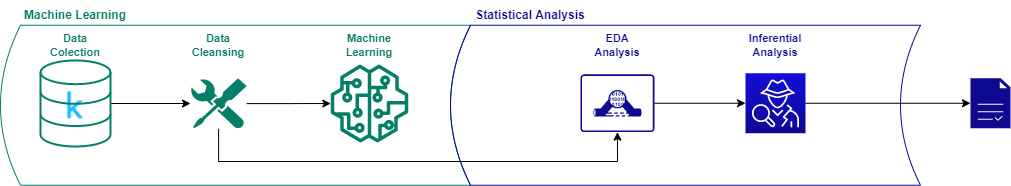

The diagram above was exported from draw.io. Its source (the exported page's mxGraphModel, read from the mxfile embedded in the PNG):
<mxGraphModel dx="1038" dy="641" grid="1" gridSize="10" guides="1" tooltips="1" connect="1" arrows="1" fold="1" page="1" pageScale="1" pageWidth="1169" pageHeight="827" background="none" math="0" shadow="0">
  <root>
    <mxCell id="0" />
    <mxCell id="1" parent="0" />
    <mxCell id="4EKTg9loYag1cKk55Q0v-3" value="" style="shape=image;verticalLabelPosition=bottom;labelBackgroundColor=default;verticalAlign=top;aspect=fixed;imageAspect=0;image=https://cdn4.iconfinder.com/data/icons/logos-and-brands/512/189_Kaggle_logo_logos-512.png;imageBackground=none;" vertex="1" parent="1">
      <mxGeometry x="150" y="388.75" width="30" height="30" as="geometry" />
    </mxCell>
    <mxCell id="4EKTg9loYag1cKk55Q0v-8" value="" style="edgeStyle=orthogonalEdgeStyle;rounded=0;orthogonalLoop=1;jettySize=auto;html=1;" edge="1" parent="1" source="4EKTg9loYag1cKk55Q0v-4" target="4EKTg9loYag1cKk55Q0v-7">
      <mxGeometry relative="1" as="geometry" />
    </mxCell>
    <mxCell id="4EKTg9loYag1cKk55Q0v-27" style="edgeStyle=orthogonalEdgeStyle;rounded=0;orthogonalLoop=1;jettySize=auto;html=1;entryX=0.5;entryY=1;entryDx=0;entryDy=0;entryPerimeter=0;" edge="1" parent="1" source="4EKTg9loYag1cKk55Q0v-4" target="4EKTg9loYag1cKk55Q0v-12">
      <mxGeometry relative="1" as="geometry">
        <mxPoint x="308.05500000000006" y="480" as="targetPoint" />
        <Array as="points">
          <mxPoint x="308" y="460" />
          <mxPoint x="707" y="460" />
        </Array>
      </mxGeometry>
    </mxCell>
    <mxCell id="4EKTg9loYag1cKk55Q0v-4" value="" style="sketch=0;aspect=fixed;pointerEvents=1;shadow=0;dashed=0;html=1;strokeColor=none;labelPosition=center;verticalLabelPosition=bottom;verticalAlign=top;align=center;fillColor=#067F68;shape=mxgraph.mscae.enterprise.tool;" vertex="1" parent="1">
      <mxGeometry x="280" y="376.75" width="56.11" height="50.5" as="geometry" />
    </mxCell>
    <mxCell id="4EKTg9loYag1cKk55Q0v-7" value="" style="sketch=0;outlineConnect=0;fontColor=#232F3E;gradientColor=none;fillColor=#067F68;strokeColor=none;dashed=0;verticalLabelPosition=bottom;verticalAlign=top;align=center;html=1;fontSize=12;fontStyle=0;aspect=fixed;pointerEvents=1;shape=mxgraph.aws4.sagemaker_model;" vertex="1" parent="1">
      <mxGeometry x="420" y="363" width="78" height="78" as="geometry" />
    </mxCell>
    <mxCell id="4EKTg9loYag1cKk55Q0v-10" value="" style="edgeStyle=orthogonalEdgeStyle;rounded=0;orthogonalLoop=1;jettySize=auto;html=1;" edge="1" parent="1" source="4EKTg9loYag1cKk55Q0v-9" target="4EKTg9loYag1cKk55Q0v-4">
      <mxGeometry relative="1" as="geometry" />
    </mxCell>
    <mxCell id="4EKTg9loYag1cKk55Q0v-9" value="" style="html=1;verticalLabelPosition=bottom;align=center;labelBackgroundColor=#ffffff;verticalAlign=top;strokeWidth=2;strokeColor=#067F68;shadow=0;dashed=0;shape=mxgraph.ios7.icons.data;fillColor=none;fontColor=none;noLabel=1;" vertex="1" parent="1">
      <mxGeometry x="130" y="358.95" width="70" height="86.1" as="geometry" />
    </mxCell>
    <mxCell id="4EKTg9loYag1cKk55Q0v-20" value="" style="edgeStyle=orthogonalEdgeStyle;rounded=0;orthogonalLoop=1;jettySize=auto;html=1;" edge="1" parent="1" source="4EKTg9loYag1cKk55Q0v-11" target="4EKTg9loYag1cKk55Q0v-18">
      <mxGeometry relative="1" as="geometry" />
    </mxCell>
    <mxCell id="4EKTg9loYag1cKk55Q0v-11" value="" style="sketch=0;points=[[0,0,0],[0.25,0,0],[0.5,0,0],[0.75,0,0],[1,0,0],[0,1,0],[0.25,1,0],[0.5,1,0],[0.75,1,0],[1,1,0],[0,0.25,0],[0,0.5,0],[0,0.75,0],[1,0.25,0],[1,0.5,0],[1,0.75,0]];outlineConnect=0;fontColor=#232F3E;gradientColor=#140EDB;gradientDirection=north;fillColor=#0D0991;strokeColor=#ffffff;dashed=0;verticalLabelPosition=bottom;verticalAlign=top;align=center;html=1;fontSize=12;fontStyle=0;aspect=fixed;shape=mxgraph.aws4.resourceIcon;resIcon=mxgraph.aws4.detective;" vertex="1" parent="1">
      <mxGeometry x="835" y="371.75" width="60" height="60" as="geometry" />
    </mxCell>
    <mxCell id="4EKTg9loYag1cKk55Q0v-19" value="" style="edgeStyle=orthogonalEdgeStyle;rounded=0;orthogonalLoop=1;jettySize=auto;html=1;" edge="1" parent="1" source="4EKTg9loYag1cKk55Q0v-12" target="4EKTg9loYag1cKk55Q0v-11">
      <mxGeometry relative="1" as="geometry" />
    </mxCell>
    <mxCell id="4EKTg9loYag1cKk55Q0v-12" value="" style="sketch=0;points=[[0.015,0.015,0],[0.985,0.015,0],[0.985,0.985,0],[0.015,0.985,0],[0.25,0,0],[0.5,0,0],[0.75,0,0],[1,0.25,0],[1,0.5,0],[1,0.75,0],[0.75,1,0],[0.5,1,0],[0.25,1,0],[0,0.75,0],[0,0.5,0],[0,0.25,0]];verticalLabelPosition=bottom;html=1;verticalAlign=top;aspect=fixed;align=center;pointerEvents=1;shape=mxgraph.cisco19.rect;prIcon=analysis_correlation;fillColor=none;strokeColor=#0D0991;" vertex="1" parent="1">
      <mxGeometry x="670" y="372.87" width="73.92" height="57.75" as="geometry" />
    </mxCell>
    <mxCell id="4EKTg9loYag1cKk55Q0v-16" value="" style="shape=dataStorage;whiteSpace=wrap;html=1;fixedSize=1;strokeColor=#067F68;fillColor=none;gradientColor=#140EDB;" vertex="1" parent="1">
      <mxGeometry x="90" y="323.75" width="470" height="160" as="geometry" />
    </mxCell>
    <mxCell id="4EKTg9loYag1cKk55Q0v-17" value="" style="shape=dataStorage;whiteSpace=wrap;html=1;fixedSize=1;strokeColor=#0D0991;fillColor=none;gradientColor=#140EDB;" vertex="1" parent="1">
      <mxGeometry x="540" y="323.75" width="470" height="160" as="geometry" />
    </mxCell>
    <mxCell id="4EKTg9loYag1cKk55Q0v-18" value="" style="sketch=0;pointerEvents=1;shadow=0;dashed=0;html=1;strokeColor=none;fillColor=#0D0991;labelPosition=center;verticalLabelPosition=bottom;verticalAlign=top;align=center;outlineConnect=0;shape=mxgraph.veeam2.report;gradientColor=none;" vertex="1" parent="1">
      <mxGeometry x="1060" y="376.75" width="40" height="50" as="geometry" />
    </mxCell>
    <mxCell id="4EKTg9loYag1cKk55Q0v-28" value="Data Colection" style="text;html=1;strokeColor=none;fillColor=none;align=center;verticalAlign=middle;whiteSpace=wrap;rounded=0;shadow=1;labelBackgroundColor=default;fontColor=#067F68;fontStyle=1;fontSize=11;" vertex="1" parent="1">
      <mxGeometry x="135" y="328.95" width="60" height="30" as="geometry" />
    </mxCell>
    <mxCell id="4EKTg9loYag1cKk55Q0v-29" value="Data Cleansing" style="text;html=1;strokeColor=none;fillColor=none;align=center;verticalAlign=middle;whiteSpace=wrap;rounded=0;shadow=1;fontStyle=1;fontColor=#067F68;fontSize=11;" vertex="1" parent="1">
      <mxGeometry x="278.06" y="328.95" width="60" height="30" as="geometry" />
    </mxCell>
    <mxCell id="4EKTg9loYag1cKk55Q0v-30" value="Machine Learning" style="text;html=1;strokeColor=none;fillColor=none;align=center;verticalAlign=middle;whiteSpace=wrap;rounded=0;shadow=1;fontStyle=1;fontColor=#067F68;fontSize=11;" vertex="1" parent="1">
      <mxGeometry x="429" y="328.95" width="60" height="30" as="geometry" />
    </mxCell>
    <mxCell id="4EKTg9loYag1cKk55Q0v-31" value="EDA Analysis" style="text;html=1;strokeColor=none;fillColor=none;align=center;verticalAlign=middle;whiteSpace=wrap;rounded=0;shadow=1;fontColor=#0D0991;fontStyle=1;fontSize=11;" vertex="1" parent="1">
      <mxGeometry x="676.96" y="328.95" width="60" height="30" as="geometry" />
    </mxCell>
    <mxCell id="4EKTg9loYag1cKk55Q0v-32" value="Inferential Analysis" style="text;html=1;strokeColor=none;fillColor=none;align=center;verticalAlign=middle;whiteSpace=wrap;rounded=0;shadow=1;fontColor=#0D0991;fontStyle=1;fontSize=11;" vertex="1" parent="1">
      <mxGeometry x="835" y="328.95" width="60" height="30" as="geometry" />
    </mxCell>
    <mxCell id="4EKTg9loYag1cKk55Q0v-36" value="Machine Learning" style="text;html=1;strokeColor=none;fillColor=none;align=center;verticalAlign=middle;whiteSpace=wrap;rounded=0;shadow=1;labelBackgroundColor=default;fontColor=#067F68;fontStyle=1;fontSize=12;" vertex="1" parent="1">
      <mxGeometry x="105" y="298.95" width="120" height="30" as="geometry" />
    </mxCell>
    <mxCell id="4EKTg9loYag1cKk55Q0v-37" value="Statistical Analysis" style="text;html=1;strokeColor=none;fillColor=none;align=center;verticalAlign=middle;whiteSpace=wrap;rounded=0;shadow=1;labelBackgroundColor=default;fontColor=#0D0991;fontStyle=1;fontSize=12;" vertex="1" parent="1">
      <mxGeometry x="560" y="298.95" width="120" height="30" as="geometry" />
    </mxCell>
  </root>
</mxGraphModel>